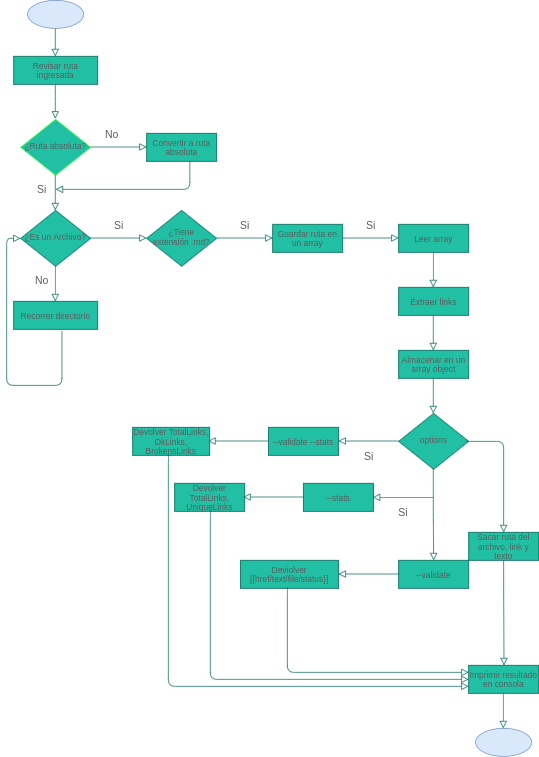

The diagram above was exported from draw.io. Its source (the exported page's mxGraphModel, read from the mxfile embedded in the PNG):
<mxGraphModel dx="1020" dy="453" grid="1" gridSize="10" guides="1" tooltips="1" connect="1" arrows="1" fold="1" page="1" pageScale="1" pageWidth="827" pageHeight="1169" math="0" shadow="0">
  <root>
    <mxCell id="WIyWlLk6GJQsqaUBKTNV-0" />
    <mxCell id="WIyWlLk6GJQsqaUBKTNV-1" parent="WIyWlLk6GJQsqaUBKTNV-0" />
    <mxCell id="WIyWlLk6GJQsqaUBKTNV-2" value="" style="html=1;jettySize=auto;orthogonalLoop=1;fontSize=11;endArrow=block;endFill=0;endSize=8;strokeWidth=1;shadow=0;labelBackgroundColor=none;edgeStyle=orthogonalEdgeStyle;strokeColor=#006658;fontColor=#5C5C5C;" parent="WIyWlLk6GJQsqaUBKTNV-1" edge="1">
      <mxGeometry relative="1" as="geometry">
        <mxPoint x="119.5" y="50" as="sourcePoint" />
        <mxPoint x="119.5" y="100" as="targetPoint" />
      </mxGeometry>
    </mxCell>
    <mxCell id="WIyWlLk6GJQsqaUBKTNV-4" value="" style="html=1;jettySize=auto;orthogonalLoop=1;fontSize=11;endArrow=block;endFill=0;endSize=8;strokeWidth=1;shadow=0;labelBackgroundColor=none;edgeStyle=orthogonalEdgeStyle;strokeColor=#006658;fontColor=#5C5C5C;" parent="WIyWlLk6GJQsqaUBKTNV-1" edge="1">
      <mxGeometry x="-0.1837" y="120" relative="1" as="geometry">
        <mxPoint as="offset" />
        <mxPoint x="119.5" y="140" as="sourcePoint" />
        <mxPoint x="119.5" y="189" as="targetPoint" />
        <Array as="points">
          <mxPoint x="119.5" y="160" />
          <mxPoint x="119.5" y="160" />
        </Array>
      </mxGeometry>
    </mxCell>
    <mxCell id="WIyWlLk6GJQsqaUBKTNV-7" value="Revisar ruta ingresada" style="whiteSpace=wrap;html=1;fontSize=12;glass=0;strokeWidth=1;shadow=0;fillColor=#21C0A5;strokeColor=#006658;fontColor=#5C5C5C;" parent="WIyWlLk6GJQsqaUBKTNV-1" vertex="1">
      <mxGeometry x="60" y="100" width="120" height="40" as="geometry" />
    </mxCell>
    <mxCell id="WIyWlLk6GJQsqaUBKTNV-10" value="¿Ruta absoluta?" style="rhombus;whiteSpace=wrap;html=1;shadow=0;fontFamily=Helvetica;fontSize=12;align=center;strokeWidth=1;spacing=6;spacingTop=-4;fillColor=#21C0A5;fontColor=#5C5C5C;strokeColor=#33FF33;" parent="WIyWlLk6GJQsqaUBKTNV-1" vertex="1">
      <mxGeometry x="70" y="190" width="100" height="80" as="geometry" />
    </mxCell>
    <mxCell id="JRRhNEfBBXhL1VdrXjdE-0" value="" style="ellipse;whiteSpace=wrap;html=1;fillColor=#dae8fc;strokeColor=#6c8ebf;" vertex="1" parent="WIyWlLk6GJQsqaUBKTNV-1">
      <mxGeometry x="80" y="20" width="80" height="40" as="geometry" />
    </mxCell>
    <mxCell id="JRRhNEfBBXhL1VdrXjdE-4" value="No" style="endArrow=block;html=1;endFill=0;edgeStyle=orthogonalEdgeStyle;endSize=8;strokeColor=#006658;fontColor=#5C5C5C;fontSize=15;" edge="1" parent="WIyWlLk6GJQsqaUBKTNV-1">
      <mxGeometry x="-0.25" y="20" width="50" height="50" relative="1" as="geometry">
        <mxPoint x="170" y="229.5" as="sourcePoint" />
        <mxPoint x="250" y="229.5" as="targetPoint" />
        <mxPoint y="1" as="offset" />
      </mxGeometry>
    </mxCell>
    <mxCell id="JRRhNEfBBXhL1VdrXjdE-6" value="Convertir a ruta absoluta" style="whiteSpace=wrap;html=1;fillColor=#21C0A5;strokeColor=#006658;fontColor=#5C5C5C;" vertex="1" parent="WIyWlLk6GJQsqaUBKTNV-1">
      <mxGeometry x="250" y="210" width="100" height="40" as="geometry" />
    </mxCell>
    <mxCell id="JRRhNEfBBXhL1VdrXjdE-7" value="¿Es un Archivo?" style="rhombus;whiteSpace=wrap;html=1;shadow=0;fontFamily=Helvetica;fontSize=12;align=center;strokeWidth=1;spacing=6;spacingTop=-4;fillColor=#21C0A5;strokeColor=#006658;fontColor=#5C5C5C;" vertex="1" parent="WIyWlLk6GJQsqaUBKTNV-1">
      <mxGeometry x="70" y="320" width="100" height="80" as="geometry" />
    </mxCell>
    <mxCell id="JRRhNEfBBXhL1VdrXjdE-13" value="No" style="endArrow=block;endFill=0;edgeStyle=orthogonalEdgeStyle;endSize=8;strokeColor=#006658;fontSize=15;exitX=0.617;exitY=1;exitDx=0;exitDy=0;exitPerimeter=0;html=1;noLabel=1;fontColor=none;" edge="1" parent="WIyWlLk6GJQsqaUBKTNV-1" source="JRRhNEfBBXhL1VdrXjdE-6">
      <mxGeometry x="-0.6063" y="60" width="50" height="50" relative="1" as="geometry">
        <mxPoint x="420" y="370" as="sourcePoint" />
        <mxPoint x="120" y="290" as="targetPoint" />
        <mxPoint x="6" as="offset" />
        <Array as="points">
          <mxPoint x="312" y="290" />
        </Array>
      </mxGeometry>
    </mxCell>
    <mxCell id="JRRhNEfBBXhL1VdrXjdE-14" value="Si" style="endArrow=block;html=1;endFill=0;edgeStyle=orthogonalEdgeStyle;endSize=8;strokeColor=#006658;fontColor=#5C5C5C;fontSize=15;" edge="1" parent="WIyWlLk6GJQsqaUBKTNV-1">
      <mxGeometry y="20" width="50" height="50" relative="1" as="geometry">
        <mxPoint x="170" y="359.5" as="sourcePoint" />
        <mxPoint x="250" y="359.5" as="targetPoint" />
        <mxPoint y="1" as="offset" />
      </mxGeometry>
    </mxCell>
    <mxCell id="JRRhNEfBBXhL1VdrXjdE-15" value="¿Tiene extensión .md?" style="rhombus;whiteSpace=wrap;html=1;shadow=0;fontFamily=Helvetica;fontSize=12;align=center;strokeWidth=1;spacing=6;spacingTop=-4;fillColor=#21C0A5;strokeColor=#006658;fontColor=#5C5C5C;" vertex="1" parent="WIyWlLk6GJQsqaUBKTNV-1">
      <mxGeometry x="250" y="320" width="100" height="80" as="geometry" />
    </mxCell>
    <mxCell id="JRRhNEfBBXhL1VdrXjdE-16" value="No" style="html=1;jettySize=auto;orthogonalLoop=1;fontSize=15;endArrow=block;endFill=0;endSize=8;strokeWidth=1;shadow=0;labelBackgroundColor=none;edgeStyle=orthogonalEdgeStyle;jumpSize=6;strokeColor=#006658;fontColor=#5C5C5C;" edge="1" parent="WIyWlLk6GJQsqaUBKTNV-1">
      <mxGeometry x="-0.2" y="-20" relative="1" as="geometry">
        <mxPoint as="offset" />
        <mxPoint x="119.5" y="400" as="sourcePoint" />
        <mxPoint x="119.5" y="450" as="targetPoint" />
      </mxGeometry>
    </mxCell>
    <mxCell id="JRRhNEfBBXhL1VdrXjdE-17" value="Recorrer directorio" style="whiteSpace=wrap;html=1;fillColor=#21C0A5;strokeColor=#006658;fontColor=#5C5C5C;" vertex="1" parent="WIyWlLk6GJQsqaUBKTNV-1">
      <mxGeometry x="60" y="450" width="120" height="40" as="geometry" />
    </mxCell>
    <mxCell id="JRRhNEfBBXhL1VdrXjdE-18" value="Si" style="endArrow=block;html=1;endFill=0;edgeStyle=orthogonalEdgeStyle;endSize=8;strokeColor=#006658;fontColor=#5C5C5C;fontSize=15;" edge="1" parent="WIyWlLk6GJQsqaUBKTNV-1">
      <mxGeometry y="20" width="50" height="50" relative="1" as="geometry">
        <mxPoint x="530" y="359.5" as="sourcePoint" />
        <mxPoint x="610" y="359.5" as="targetPoint" />
        <mxPoint y="1" as="offset" />
      </mxGeometry>
    </mxCell>
    <mxCell id="JRRhNEfBBXhL1VdrXjdE-19" value="Guardar ruta en un array" style="whiteSpace=wrap;html=1;fillColor=#21C0A5;strokeColor=#006658;fontColor=#5C5C5C;" vertex="1" parent="WIyWlLk6GJQsqaUBKTNV-1">
      <mxGeometry x="430" y="340" width="100" height="40" as="geometry" />
    </mxCell>
    <mxCell id="JRRhNEfBBXhL1VdrXjdE-20" value="Si" style="endArrow=block;html=1;endFill=0;edgeStyle=orthogonalEdgeStyle;endSize=8;strokeColor=#006658;fontColor=#5C5C5C;fontSize=15;" edge="1" parent="WIyWlLk6GJQsqaUBKTNV-1">
      <mxGeometry y="20" width="50" height="50" relative="1" as="geometry">
        <mxPoint x="350" y="359.5" as="sourcePoint" />
        <mxPoint x="430" y="359.5" as="targetPoint" />
        <mxPoint y="1" as="offset" />
      </mxGeometry>
    </mxCell>
    <mxCell id="JRRhNEfBBXhL1VdrXjdE-37" value="" style="html=1;jettySize=auto;orthogonalLoop=1;fontSize=15;endArrow=block;endFill=0;endSize=8;strokeWidth=1;shadow=0;labelBackgroundColor=none;edgeStyle=orthogonalEdgeStyle;jumpSize=6;strokeColor=#006658;fontColor=#5C5C5C;" edge="1" parent="WIyWlLk6GJQsqaUBKTNV-1">
      <mxGeometry x="-0.2" y="-20" relative="1" as="geometry">
        <mxPoint as="offset" />
        <mxPoint x="659.5" y="380" as="sourcePoint" />
        <mxPoint x="659.5" y="430" as="targetPoint" />
      </mxGeometry>
    </mxCell>
    <mxCell id="JRRhNEfBBXhL1VdrXjdE-38" value="Leer array" style="whiteSpace=wrap;html=1;fillColor=#21C0A5;strokeColor=#006658;fontColor=#5C5C5C;" vertex="1" parent="WIyWlLk6GJQsqaUBKTNV-1">
      <mxGeometry x="610" y="340" width="100" height="40" as="geometry" />
    </mxCell>
    <mxCell id="JRRhNEfBBXhL1VdrXjdE-40" value="Si" style="html=1;jettySize=auto;orthogonalLoop=1;fontSize=15;endArrow=block;endFill=0;endSize=8;strokeWidth=1;shadow=0;labelBackgroundColor=none;edgeStyle=orthogonalEdgeStyle;jumpSize=6;strokeColor=#006658;fontColor=#5C5C5C;" edge="1" parent="WIyWlLk6GJQsqaUBKTNV-1">
      <mxGeometry x="-0.2" y="-20" relative="1" as="geometry">
        <mxPoint as="offset" />
        <mxPoint x="119.5" y="270" as="sourcePoint" />
        <mxPoint x="119.5" y="320" as="targetPoint" />
      </mxGeometry>
    </mxCell>
    <mxCell id="JRRhNEfBBXhL1VdrXjdE-41" value="Extraer links" style="whiteSpace=wrap;html=1;fillColor=#21C0A5;strokeColor=#006658;fontColor=#5C5C5C;" vertex="1" parent="WIyWlLk6GJQsqaUBKTNV-1">
      <mxGeometry x="610" y="430" width="100" height="40" as="geometry" />
    </mxCell>
    <mxCell id="JRRhNEfBBXhL1VdrXjdE-45" value="" style="html=1;jettySize=auto;orthogonalLoop=1;fontSize=15;endArrow=block;endFill=0;endSize=8;strokeWidth=1;shadow=0;labelBackgroundColor=none;edgeStyle=orthogonalEdgeStyle;jumpSize=6;strokeColor=#006658;fontColor=#5C5C5C;" edge="1" parent="WIyWlLk6GJQsqaUBKTNV-1">
      <mxGeometry x="-0.2" y="-20" relative="1" as="geometry">
        <mxPoint as="offset" />
        <mxPoint x="659.5" y="470" as="sourcePoint" />
        <mxPoint x="659.5" y="520" as="targetPoint" />
      </mxGeometry>
    </mxCell>
    <mxCell id="JRRhNEfBBXhL1VdrXjdE-46" value="Almacenar en un array object" style="whiteSpace=wrap;html=1;fillColor=#21C0A5;strokeColor=#006658;fontColor=#5C5C5C;" vertex="1" parent="WIyWlLk6GJQsqaUBKTNV-1">
      <mxGeometry x="610" y="520" width="100" height="40" as="geometry" />
    </mxCell>
    <mxCell id="JRRhNEfBBXhL1VdrXjdE-47" value="" style="html=1;jettySize=auto;orthogonalLoop=1;fontSize=15;endArrow=block;endFill=0;endSize=8;strokeWidth=1;shadow=0;labelBackgroundColor=none;edgeStyle=orthogonalEdgeStyle;jumpSize=6;strokeColor=#006658;fontColor=#5C5C5C;" edge="1" parent="WIyWlLk6GJQsqaUBKTNV-1">
      <mxGeometry x="-0.2" y="-20" relative="1" as="geometry">
        <mxPoint as="offset" />
        <mxPoint x="659.5" y="560" as="sourcePoint" />
        <mxPoint x="659.5" y="610" as="targetPoint" />
      </mxGeometry>
    </mxCell>
    <mxCell id="JRRhNEfBBXhL1VdrXjdE-48" value="options" style="rhombus;whiteSpace=wrap;html=1;shadow=0;fontFamily=Helvetica;fontSize=12;align=center;strokeWidth=1;spacing=6;spacingTop=-4;fillColor=#21C0A5;strokeColor=#006658;fontColor=#5C5C5C;" vertex="1" parent="WIyWlLk6GJQsqaUBKTNV-1">
      <mxGeometry x="610" y="610" width="100" height="80" as="geometry" />
    </mxCell>
    <mxCell id="JRRhNEfBBXhL1VdrXjdE-49" value="Si" style="endArrow=block;html=1;endFill=0;edgeStyle=orthogonalEdgeStyle;endSize=8;strokeColor=#006658;fontColor=#5C5C5C;fontSize=15;" edge="1" parent="WIyWlLk6GJQsqaUBKTNV-1">
      <mxGeometry y="20" width="50" height="50" relative="1" as="geometry">
        <mxPoint x="610" y="649.5" as="sourcePoint" />
        <mxPoint x="524" y="649.5" as="targetPoint" />
        <mxPoint y="1" as="offset" />
      </mxGeometry>
    </mxCell>
    <mxCell id="JRRhNEfBBXhL1VdrXjdE-50" value="--validate --stats" style="whiteSpace=wrap;html=1;fillColor=#21C0A5;strokeColor=#006658;fontColor=#5C5C5C;" vertex="1" parent="WIyWlLk6GJQsqaUBKTNV-1">
      <mxGeometry x="424" y="630" width="100" height="40" as="geometry" />
    </mxCell>
    <mxCell id="JRRhNEfBBXhL1VdrXjdE-51" value="" style="endArrow=block;html=1;endFill=0;edgeStyle=orthogonalEdgeStyle;endSize=8;strokeColor=#006658;fontColor=#5C5C5C;fontSize=15;" edge="1" parent="WIyWlLk6GJQsqaUBKTNV-1">
      <mxGeometry y="20" width="50" height="50" relative="1" as="geometry">
        <mxPoint x="424" y="649.5" as="sourcePoint" />
        <mxPoint x="338" y="649.5" as="targetPoint" />
        <mxPoint y="1" as="offset" />
      </mxGeometry>
    </mxCell>
    <mxCell id="JRRhNEfBBXhL1VdrXjdE-52" value="Devolver TotalLinks, OkLinks, BrokensLinks" style="whiteSpace=wrap;html=1;fillColor=#21C0A5;strokeColor=#006658;fontColor=#5C5C5C;" vertex="1" parent="WIyWlLk6GJQsqaUBKTNV-1">
      <mxGeometry x="230" y="630" width="110" height="40" as="geometry" />
    </mxCell>
    <mxCell id="JRRhNEfBBXhL1VdrXjdE-53" value="" style="html=1;jettySize=auto;orthogonalLoop=1;fontSize=15;endArrow=block;endFill=0;endSize=8;strokeWidth=1;shadow=0;labelBackgroundColor=none;edgeStyle=orthogonalEdgeStyle;jumpSize=6;strokeColor=#006658;fontColor=#5C5C5C;entryX=0.5;entryY=0;entryDx=0;entryDy=0;" edge="1" parent="WIyWlLk6GJQsqaUBKTNV-1" target="JRRhNEfBBXhL1VdrXjdE-61">
      <mxGeometry x="-0.2" y="-20" relative="1" as="geometry">
        <mxPoint as="offset" />
        <mxPoint x="659.5" y="690" as="sourcePoint" />
        <mxPoint x="660" y="810" as="targetPoint" />
        <Array as="points" />
      </mxGeometry>
    </mxCell>
    <mxCell id="JRRhNEfBBXhL1VdrXjdE-54" value="" style="html=1;jettySize=auto;orthogonalLoop=1;fontSize=15;endArrow=block;endFill=0;endSize=8;strokeWidth=1;shadow=0;labelBackgroundColor=none;edgeStyle=orthogonalEdgeStyle;jumpSize=6;strokeColor=#006658;fontColor=#5C5C5C;exitX=1;exitY=0.5;exitDx=0;exitDy=0;" edge="1" parent="WIyWlLk6GJQsqaUBKTNV-1">
      <mxGeometry x="-0.2" y="-20" relative="1" as="geometry">
        <mxPoint as="offset" />
        <mxPoint x="707" y="650" as="sourcePoint" />
        <mxPoint x="760" y="780" as="targetPoint" />
        <Array as="points">
          <mxPoint x="760" y="650" />
        </Array>
      </mxGeometry>
    </mxCell>
    <mxCell id="JRRhNEfBBXhL1VdrXjdE-55" value="Sacar ruta del archivo, link y texto" style="whiteSpace=wrap;html=1;fillColor=#21C0A5;strokeColor=#006658;fontColor=#5C5C5C;" vertex="1" parent="WIyWlLk6GJQsqaUBKTNV-1">
      <mxGeometry x="710" y="780" width="100" height="40" as="geometry" />
    </mxCell>
    <mxCell id="JRRhNEfBBXhL1VdrXjdE-56" value="" style="html=1;jettySize=auto;orthogonalLoop=1;fontSize=15;endArrow=block;endFill=0;endSize=8;strokeWidth=1;shadow=0;labelBackgroundColor=none;edgeStyle=orthogonalEdgeStyle;jumpSize=6;strokeColor=#006658;fontColor=#5C5C5C;" edge="1" parent="WIyWlLk6GJQsqaUBKTNV-1">
      <mxGeometry x="-0.2" y="-20" relative="1" as="geometry">
        <mxPoint as="offset" />
        <mxPoint x="760" y="820" as="sourcePoint" />
        <mxPoint x="760.5" y="970" as="targetPoint" />
        <Array as="points">
          <mxPoint x="760.5" y="860" />
          <mxPoint x="760.5" y="860" />
        </Array>
      </mxGeometry>
    </mxCell>
    <mxCell id="JRRhNEfBBXhL1VdrXjdE-58" value="Imprimir resultado en consola" style="whiteSpace=wrap;html=1;fillColor=#21C0A5;strokeColor=#006658;fontColor=#5C5C5C;" vertex="1" parent="WIyWlLk6GJQsqaUBKTNV-1">
      <mxGeometry x="710" y="970" width="100" height="40" as="geometry" />
    </mxCell>
    <mxCell id="JRRhNEfBBXhL1VdrXjdE-59" value="" style="html=1;jettySize=auto;orthogonalLoop=1;fontSize=15;endArrow=block;endFill=0;endSize=8;strokeWidth=1;shadow=0;labelBackgroundColor=none;edgeStyle=orthogonalEdgeStyle;jumpSize=6;strokeColor=#006658;fontColor=#5C5C5C;" edge="1" parent="WIyWlLk6GJQsqaUBKTNV-1">
      <mxGeometry x="-0.2" y="-20" relative="1" as="geometry">
        <mxPoint as="offset" />
        <mxPoint x="759.5" y="1010" as="sourcePoint" />
        <mxPoint x="759.5" y="1060" as="targetPoint" />
      </mxGeometry>
    </mxCell>
    <mxCell id="JRRhNEfBBXhL1VdrXjdE-60" value="" style="ellipse;whiteSpace=wrap;html=1;fillColor=#dae8fc;strokeColor=#6c8ebf;" vertex="1" parent="WIyWlLk6GJQsqaUBKTNV-1">
      <mxGeometry x="720" y="1060" width="80" height="40" as="geometry" />
    </mxCell>
    <mxCell id="JRRhNEfBBXhL1VdrXjdE-61" value="--validate" style="whiteSpace=wrap;html=1;fillColor=#21C0A5;strokeColor=#006658;fontColor=#5C5C5C;" vertex="1" parent="WIyWlLk6GJQsqaUBKTNV-1">
      <mxGeometry x="610" y="820" width="100" height="40" as="geometry" />
    </mxCell>
    <mxCell id="JRRhNEfBBXhL1VdrXjdE-62" value="Si" style="endArrow=block;html=1;endFill=0;edgeStyle=orthogonalEdgeStyle;endSize=8;strokeColor=#006658;fontColor=#5C5C5C;fontSize=15;" edge="1" parent="WIyWlLk6GJQsqaUBKTNV-1">
      <mxGeometry y="20" width="50" height="50" relative="1" as="geometry">
        <mxPoint x="659" y="730" as="sourcePoint" />
        <mxPoint x="573" y="730" as="targetPoint" />
        <mxPoint y="1" as="offset" />
      </mxGeometry>
    </mxCell>
    <mxCell id="JRRhNEfBBXhL1VdrXjdE-63" value="--stats" style="whiteSpace=wrap;html=1;fillColor=#21C0A5;strokeColor=#006658;fontColor=#5C5C5C;" vertex="1" parent="WIyWlLk6GJQsqaUBKTNV-1">
      <mxGeometry x="474" y="710" width="100" height="40" as="geometry" />
    </mxCell>
    <mxCell id="JRRhNEfBBXhL1VdrXjdE-64" value="" style="html=1;jettySize=auto;orthogonalLoop=1;fontSize=15;endArrow=block;endFill=0;endSize=8;strokeWidth=1;shadow=0;labelBackgroundColor=none;edgeStyle=orthogonalEdgeStyle;jumpSize=6;strokeColor=#006658;fontColor=#5C5C5C;entryX=0;entryY=0.75;entryDx=0;entryDy=0;" edge="1" parent="WIyWlLk6GJQsqaUBKTNV-1" target="JRRhNEfBBXhL1VdrXjdE-58">
      <mxGeometry x="-0.2" y="-20" relative="1" as="geometry">
        <mxPoint as="offset" />
        <mxPoint x="280" y="670" as="sourcePoint" />
        <mxPoint x="280.5" y="820" as="targetPoint" />
        <Array as="points">
          <mxPoint x="281" y="1000" />
        </Array>
      </mxGeometry>
    </mxCell>
    <mxCell id="JRRhNEfBBXhL1VdrXjdE-65" value="Deviolver [{href/text/file/status}]" style="whiteSpace=wrap;html=1;fillColor=#21C0A5;strokeColor=#006658;fontColor=#5C5C5C;" vertex="1" parent="WIyWlLk6GJQsqaUBKTNV-1">
      <mxGeometry x="384" y="820" width="140" height="40" as="geometry" />
    </mxCell>
    <mxCell id="JRRhNEfBBXhL1VdrXjdE-66" value="Devolver TotalLinks, UniqueLinks" style="whiteSpace=wrap;html=1;fillColor=#21C0A5;strokeColor=#006658;fontColor=#5C5C5C;" vertex="1" parent="WIyWlLk6GJQsqaUBKTNV-1">
      <mxGeometry x="290" y="710" width="100" height="40" as="geometry" />
    </mxCell>
    <mxCell id="JRRhNEfBBXhL1VdrXjdE-67" value="" style="endArrow=block;html=1;endFill=0;edgeStyle=orthogonalEdgeStyle;endSize=8;strokeColor=#006658;fontColor=#5C5C5C;fontSize=15;" edge="1" parent="WIyWlLk6GJQsqaUBKTNV-1">
      <mxGeometry y="20" width="50" height="50" relative="1" as="geometry">
        <mxPoint x="474" y="729.5" as="sourcePoint" />
        <mxPoint x="388" y="729.5" as="targetPoint" />
        <mxPoint y="1" as="offset" />
      </mxGeometry>
    </mxCell>
    <mxCell id="JRRhNEfBBXhL1VdrXjdE-68" value="" style="endArrow=block;html=1;endFill=0;edgeStyle=orthogonalEdgeStyle;endSize=8;strokeColor=#006658;fontColor=#5C5C5C;fontSize=15;" edge="1" parent="WIyWlLk6GJQsqaUBKTNV-1">
      <mxGeometry y="20" width="50" height="50" relative="1" as="geometry">
        <mxPoint x="610" y="839.5" as="sourcePoint" />
        <mxPoint x="524" y="839.5" as="targetPoint" />
        <mxPoint y="1" as="offset" />
      </mxGeometry>
    </mxCell>
    <mxCell id="JRRhNEfBBXhL1VdrXjdE-70" value="" style="html=1;jettySize=auto;orthogonalLoop=1;fontSize=15;endArrow=block;endFill=0;endSize=8;strokeWidth=1;shadow=0;labelBackgroundColor=none;edgeStyle=orthogonalEdgeStyle;jumpSize=6;strokeColor=#006658;fontColor=#5C5C5C;" edge="1" parent="WIyWlLk6GJQsqaUBKTNV-1">
      <mxGeometry x="-0.2" y="-20" relative="1" as="geometry">
        <mxPoint as="offset" />
        <mxPoint x="340" y="750" as="sourcePoint" />
        <mxPoint x="710" y="990" as="targetPoint" />
        <Array as="points">
          <mxPoint x="341" y="750" />
          <mxPoint x="341" y="990" />
        </Array>
      </mxGeometry>
    </mxCell>
    <mxCell id="JRRhNEfBBXhL1VdrXjdE-71" value="" style="html=1;jettySize=auto;orthogonalLoop=1;fontSize=15;endArrow=block;endFill=0;endSize=8;strokeWidth=1;shadow=0;labelBackgroundColor=none;edgeStyle=orthogonalEdgeStyle;jumpSize=6;strokeColor=#006658;fontColor=#5C5C5C;" edge="1" parent="WIyWlLk6GJQsqaUBKTNV-1">
      <mxGeometry x="-0.2" y="-20" relative="1" as="geometry">
        <mxPoint as="offset" />
        <mxPoint x="450" y="860" as="sourcePoint" />
        <mxPoint x="710" y="980" as="targetPoint" />
        <Array as="points">
          <mxPoint x="451" y="860" />
          <mxPoint x="451" y="980" />
        </Array>
      </mxGeometry>
    </mxCell>
    <mxCell id="JRRhNEfBBXhL1VdrXjdE-74" value="" style="endArrow=block;html=1;endFill=0;edgeStyle=orthogonalEdgeStyle;endSize=8;strokeColor=#006658;fontColor=#5C5C5C;fontSize=15;exitX=0.575;exitY=1.075;exitDx=0;exitDy=0;exitPerimeter=0;entryX=0;entryY=0.5;entryDx=0;entryDy=0;" edge="1" parent="WIyWlLk6GJQsqaUBKTNV-1" source="JRRhNEfBBXhL1VdrXjdE-17" target="JRRhNEfBBXhL1VdrXjdE-7">
      <mxGeometry y="20" width="50" height="50" relative="1" as="geometry">
        <mxPoint x="130" y="520" as="sourcePoint" />
        <mxPoint x="50" y="360" as="targetPoint" />
        <mxPoint y="1" as="offset" />
        <Array as="points">
          <mxPoint x="129" y="570" />
          <mxPoint x="50" y="570" />
          <mxPoint x="50" y="360" />
        </Array>
      </mxGeometry>
    </mxCell>
  </root>
</mxGraphModel>